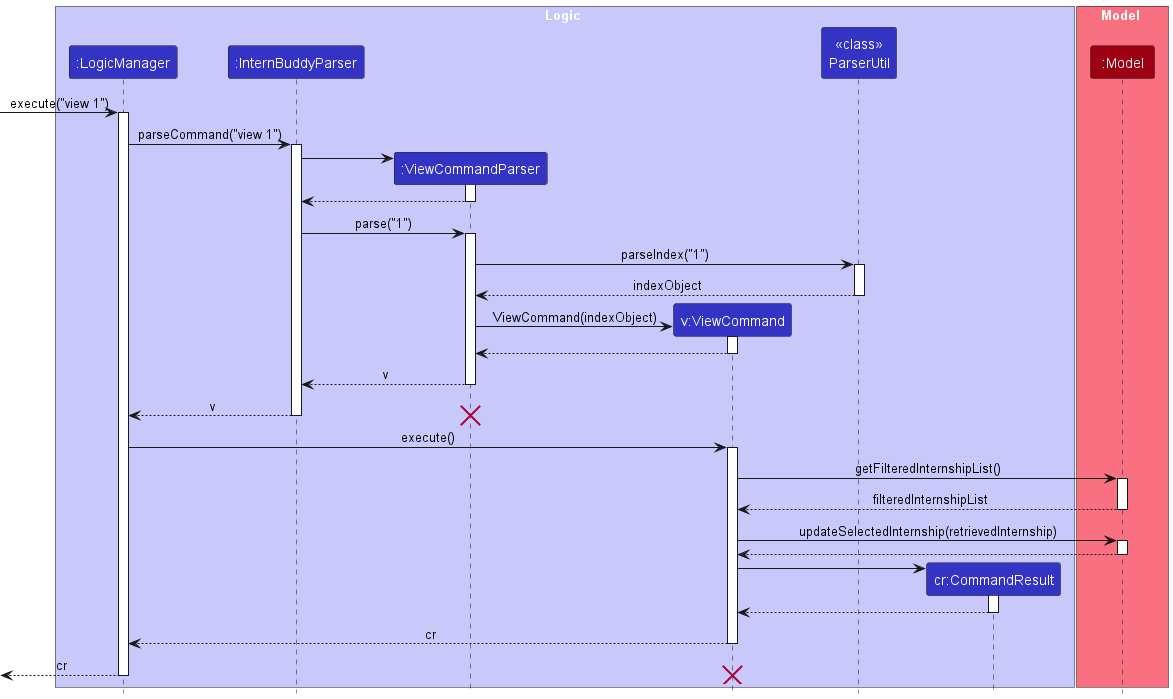

The diagram above was rendered by PlantUML. Its source (embedded in the PNG):
@startuml
!include style.puml

box Logic LOGIC_COLOR_T1
participant ":LogicManager" as LogicManager LOGIC_COLOR
participant ":InternBuddyParser" as InternBuddyParser LOGIC_COLOR
participant ":ViewCommandParser" as ViewCommandParser LOGIC_COLOR
participant "v:ViewCommand" as ViewCommand LOGIC_COLOR
participant "<<class>>\nParserUtil" as ParserUtil LOGIC_COLOR
participant "cr:CommandResult" as CommandResult LOGIC_COLOR
end box

box Model MODEL_COLOR_T1
participant ":Model" as Model MODEL_COLOR
end box
[-> LogicManager : execute("view 1")
activate LogicManager

LogicManager -> InternBuddyParser : parseCommand("view 1")
activate InternBuddyParser

create ViewCommandParser
InternBuddyParser -> ViewCommandParser
activate ViewCommandParser

ViewCommandParser --> InternBuddyParser
deactivate ViewCommandParser

InternBuddyParser -> ViewCommandParser : parse("1")
activate ViewCommandParser

ViewCommandParser -> ParserUtil : parseIndex("1")
activate ParserUtil

ParserUtil --> ViewCommandParser : indexObject
deactivate ParserUtil

create ViewCommand
ViewCommandParser -> ViewCommand : ViewCommand(indexObject)
activate ViewCommand

ViewCommand --> ViewCommandParser
deactivate ViewCommand

ViewCommandParser --> InternBuddyParser : v
deactivate ViewCommandParser

InternBuddyParser --> LogicManager : v
destroy ViewCommandParser
deactivate InternBuddyParser

LogicManager -> ViewCommand : execute()
activate ViewCommand

ViewCommand -> Model : getFilteredInternshipList()
activate Model

Model --> ViewCommand : filteredInternshipList
deactivate Model

ViewCommand -> Model : updateSelectedInternship(retrievedInternship)
activate Model

Model --> ViewCommand
deactivate Model

create CommandResult
ViewCommand -> CommandResult
activate CommandResult

CommandResult --> ViewCommand
deactivate CommandResult

ViewCommand --> LogicManager : cr
deactivate ViewCommand

[<--LogicManager : cr
destroy ViewCommand
deactivate LogicManager

@enduml